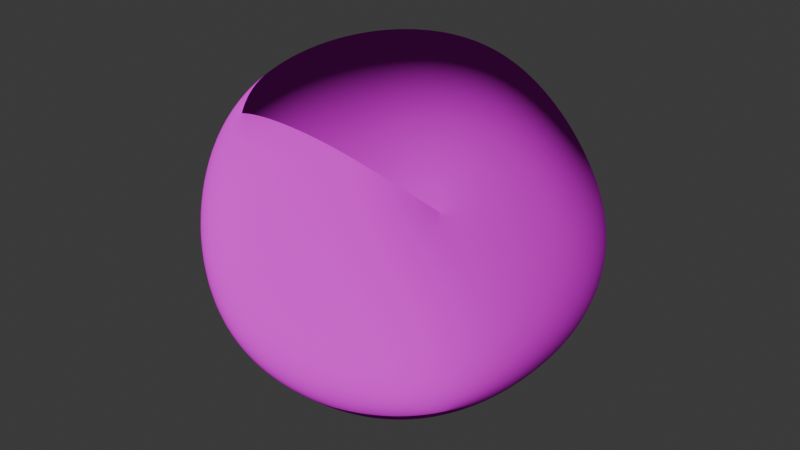 # Source: lowpoly_asteroid.blend  (saved by Blender 4.0.36; exported with 4.5.12 LTS)
import bpy
from mathutils import Matrix  # noqa: F401  (used for matrix-valued properties, if any)

bpy.ops.wm.read_factory_settings(use_empty=True)
scene = bpy.context.scene
scene.name = 'Scene'

# ---- images (referenced by path relative to the original .blend; pixels are not part of the script)
import os
ASSET_DIR = os.environ.get("B2B_ASSET_DIR", "")  # directory of the original .blend (textures are referenced by path, not embedded)
HERE = os.path.dirname(os.path.abspath(__file__))  # packed textures are extracted next to this script under _unpacked/

def load_image(name, relpath, width, height, colorspace="sRGB"):
    """Load a texture the original file referenced (path relative to the .blend, or extracted next to this script)."""
    p = next((c for c in (os.path.join(HERE, relpath), os.path.join(ASSET_DIR, relpath)) if relpath and os.path.exists(c)), "")
    if p:
        img = bpy.data.images.load(p, check_existing=True)
        img.name = name
    else:  # same state as the original file: an image datablock whose file is absent (Cycles renders it pink)
        img = bpy.data.images.new(name, width, height)
        img.source = "FILE"
        img.filepath = "//" + (relpath or name)
    img.colorspace_settings.name = colorspace
    return img
img_rock_boulder_dry_nor_gl_1k_jpg = load_image('rock_boulder_dry_nor_gl_1k.jpg', 'rock_boulder_dry_nor_gl_1k.jpg', 1024, 1024, 'sRGB')
img_asteroid_field_rock_boulder_dry_diff_2k_jpg = load_image('asteroid_field_rock_boulder_dry_diff_2k.jpg', 'asteroid_field_rock_boulder_dry_diff_2k.jpg', 1024, 1024, 'sRGB')

# ---- materials (node trees are filled in below, after node groups)
mat_asteroid_mat = bpy.data.materials.new('Asteroid Mat')

# ---- material node trees
mat_asteroid_mat.use_nodes = True; mat_asteroid_mat.node_tree.nodes.clear()
_N = mat_asteroid_mat.node_tree.nodes; _L = mat_asteroid_mat.node_tree.links
n0 = _N.new('ShaderNodeOutputMaterial'); n0.name = 'Material Output'; n0.location = (300, 300)
n1 = _N.new('ShaderNodeMix'); n1.name = 'Mix'; n1.location = (-298, 216)
n1.data_type = 'RGBA'
n1.inputs[0].default_value = 0.0
n1.inputs[7].default_value = (0.02831, 0.01241, 0.004693, 1.0)
n2 = _N.new('ShaderNodeTexImage'); n2.name = 'Image Texture.001'; n2.location = (-499, -135)
n2.image = img_rock_boulder_dry_nor_gl_1k_jpg
n3 = _N.new('ShaderNodeBump'); n3.name = 'Bump'; n3.location = (143, -241)
n3.inputs[0].default_value = 0.4417
n3.inputs[1].default_value = 1.0
n3.inputs[2].default_value = 1.0
n4 = _N.new('ShaderNodeTexImage'); n4.name = 'Image Texture'; n4.location = (-735, 208)
n4.image = img_asteroid_field_rock_boulder_dry_diff_2k_jpg
n4.projection = 'BOX'
n4.projection_blend = 1.0
n5 = _N.new('ShaderNodeMapping'); n5.name = 'Mapping'; n5.location = (-1016, 177)
n6 = _N.new('ShaderNodeTexCoord'); n6.name = 'Texture Coordinate'; n6.location = (-1249, 163)
n7 = _N.new('ShaderNodeNormalMap'); n7.name = 'Normal Map'; n7.location = (-198, -175)
n8 = _N.new('ShaderNodeBsdfPrincipled'); n8.name = 'Principled BSDF'; n8.location = (6, 281)
n8.inputs[2].default_value = 0.8
n8.inputs[3].default_value = 1.0
_L.new(n8.outputs[0], n0.inputs[0])
_L.new(n1.outputs[2], n8.inputs[0])
_L.new(n4.outputs[0], n1.inputs[6])
_L.new(n1.outputs[2], n3.inputs[3])
_L.new(n2.outputs[0], n7.inputs[1])
_L.new(n7.outputs[0], n3.inputs[4])
_L.new(n5.outputs[0], n4.inputs[0])
_L.new(n6.outputs[3], n5.inputs[0])
_L.new(n7.outputs[0], n8.inputs[5])
n0.is_active_output = True

# ---- world
world_world = bpy.data.worlds.new('World'); scene.world = world_world
world_world.use_nodes = True; world_world.node_tree.nodes.clear()
_N = world_world.node_tree.nodes; _L = world_world.node_tree.links
n0 = _N.new('ShaderNodeOutputWorld'); n0.name = 'World Output'; n0.location = (300, 300)
n1 = _N.new('ShaderNodeBackground'); n1.name = 'Background'; n1.location = (10, 300)
n1.inputs[0].default_value = (0.05088, 0.05088, 0.05088, 1.0)
_L.new(n1.outputs[0], n0.inputs[0])
n0.is_active_output = True
world_world.color = (0.05088, 0.05088, 0.05088)
world_world.use_sun_shadow = False
world_world.sun_shadow_jitter_overblur = 0.0

# ---- meshes
me_cube_013 = bpy.data.meshes.new('Cube.013')
me_cube_013.from_pydata([(-1.002, -1.116, -1.14), (-1.119, 0.6242, -1.462), (-1.131, -1.455, 0.2359), (0.1205, -0.9812, -1.181), (1.249, -0.703, -0.8062), (0.1445, -0.09254, -1.812), (-0.1804, -1.344, -0.2427), (1.313, -0.8297, -0.3806), (0.2557, -0.805, 1.261), (-0.9704, -0.9188, 1.296), (0.7985, -0.8067, 0.8719), (0.4322, -0.09044, 1.918), (0.1833, 1.368, 1.471), (1.323, 0.345, 1.141), (-1.619, 0.3824, 1.265), (-1.173, 1.179, 1.007), (-1.871, 0.05353, 0.1111), (-1.322, 1.621, 0.01425), (-0.7817, 1.081, -1.249), (0.1246, 1.708, 0.08907), (1.267, 1.336, 0.09523), (0.4019, 1.312, -1.328), (0.8483, 1.122, -1.32), (1.018, 0.5332, -1.056), (1.742, 0.4567, -0.1272), (1.119, 0.7317, 0.7571)], [], [(0, 2, 16, 1), (1, 5, 3, 0), (3, 6, 2, 0), (4, 7, 6, 3), (5, 23, 4, 3), (6, 8, 9, 2), (7, 10, 8, 6), (11, 14, 9, 8), (13, 11, 8, 10), (12, 15, 14, 11), (25, 12, 11, 13), (16, 14, 15, 17), (2, 9, 14, 16), (1, 16, 17, 18), (18, 17, 19, 21), (17, 15, 12, 19), (21, 19, 20, 22), (19, 12, 25, 20), (18, 21, 5, 1), (21, 22, 23, 5), (22, 20, 24, 23), (23, 24, 7, 4), (24, 13, 10, 7), (20, 25, 13, 24)])
me_cube_013.polygons.foreach_set('use_smooth', [True] * 24)
_uv = me_cube_013.uv_layers.new(name='UVMap')
_uv.uv.foreach_set('vector', [0.375, 0.0, 0.5, 0.0, 0.5, 0.125, 0.375, 0.125, 0.125, 0.625, 0.25, 0.625, 0.25, 0.75, 0.125, 0.75, 0.375, 0.875, 0.5, 0.875, 0.5, 1.0, 0.375, 1.0, 0.375, 0.75, 0.5, 0.75, 0.5, 0.875, 0.375, 0.875, 0.25, 0.625, 0.375, 0.625, 0.375, 0.75, 0.25, 0.75, 0.5, 0.875, 0.625, 0.875, 0.625, 1.0, 0.5, 1.0, 0.5, 0.75, 0.625, 0.75, 0.625, 0.875, 0.5, 0.875, 0.75, 0.625, 0.875, 0.625, 0.875, 0.75, 0.75, 0.75, 0.625, 0.625, 0.75, 0.625, 0.75, 0.75, 0.625, 0.75, 0.75, 0.5, 0.875, 0.5, 0.875, 0.625, 0.75, 0.625, 0.625, 0.5, 0.75, 0.5, 0.75, 0.625, 0.625, 0.625, 0.5, 0.125, 0.625, 0.125, 0.625, 0.25, 0.5, 0.25, 0.5, 0.0, 0.625, 0.0, 0.625, 0.125, 0.5, 0.125, 0.375, 0.125, 0.5, 0.125, 0.5, 0.25, 0.375, 0.25, 0.375, 0.25, 0.5, 0.25, 0.5, 0.375, 0.375, 0.375, 0.5, 0.25, 0.625, 0.25, 0.625, 0.375, 0.5, 0.375, 0.375, 0.375, 0.5, 0.375, 0.5, 0.5, 0.375, 0.5, 0.5, 0.375, 0.625, 0.375, 0.625, 0.5, 0.5, 0.5, 0.125, 0.5, 0.25, 0.5, 0.25, 0.625, 0.125, 0.625, 0.25, 0.5, 0.375, 0.5, 0.375, 0.625, 0.25, 0.625, 0.375, 0.5, 0.5, 0.5, 0.5, 0.625, 0.375, 0.625, 0.375, 0.625, 0.5, 0.625, 0.5, 0.75, 0.375, 0.75, 0.5, 0.625, 0.625, 0.625, 0.625, 0.75, 0.5, 0.75, 0.5, 0.5, 0.625, 0.5, 0.625, 0.625, 0.5, 0.625])
me_cube_013.materials.append(mat_asteroid_mat)
me_cube_013.update()

# ---- objects
ob_cube_009 = bpy.data.objects.new('Cube.009', me_cube_013)

# ---- transforms, parenting, visibility, modifiers, constraints
ob_cube_009.location = (0.0, 0.0, 0.0)
_m = ob_cube_009.modifiers.new('Subdivision', 'SUBSURF')
_m.levels = 0
_m.render_levels = 4
_m = ob_cube_009.modifiers.new('Displace', 'DISPLACE')
_m.strength = 0.25

# ---- collection membership
scene.collection.objects.link(ob_cube_009)

# ---- scene / render settings (as saved in the file)
scene.frame_start = 1; scene.frame_end = 250; scene.frame_set(0)
scene.render.engine = 'CYCLES'
scene.cycles.sampling_pattern = 'TABULATED_SOBOL'
bpy.context.view_layer.update()

# ---- added for rendering (the .blend has no active camera and no usable light): camera, sun
cam_auto = bpy.data.cameras.new('AutoCamera')
cam_auto.lens = 50.0
cam_auto.sensor_width = 36.0
cam_auto.clip_end = 1000.0
ob_auto_camera = bpy.data.objects.new('AutoCamera', cam_auto)
scene.collection.objects.link(ob_auto_camera)
ob_auto_camera.location = (5.17415, -6.16695, 4.24524)
ob_auto_camera.rotation_euler = (1.09748, -7.21219e-08, 0.694738)
scene.camera = ob_auto_camera
light_auto_sun = bpy.data.lights.new('AutoSun', 'SUN')
light_auto_sun.energy = 3.0
light_auto_sun.angle = 0.0523599
ob_auto_sun = bpy.data.objects.new('AutoSun', light_auto_sun)
scene.collection.objects.link(ob_auto_sun)
ob_auto_sun.rotation_euler = (0.872665, 0.174533, 0.523599)
bpy.context.view_layer.update()
